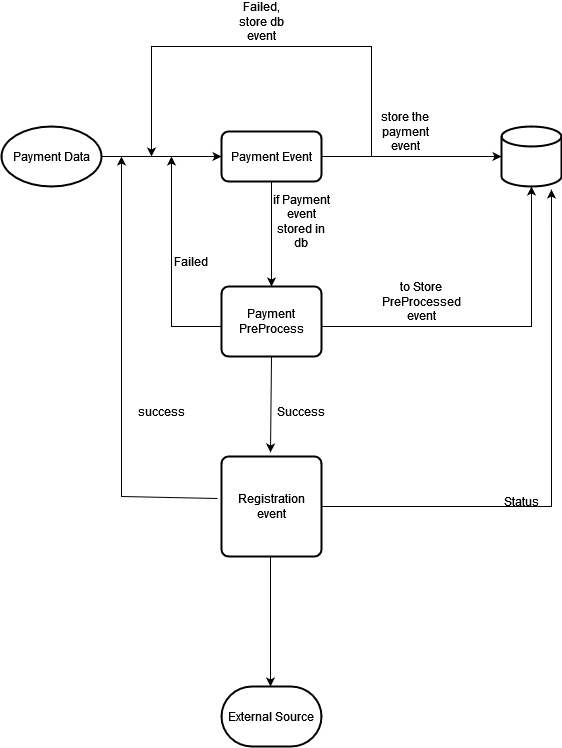

The diagram above was exported from draw.io. Its source (the exported page's mxGraphModel, read from the mxfile embedded in the PNG):
<mxGraphModel dx="1674" dy="1923" grid="1" gridSize="10" guides="1" tooltips="1" connect="1" arrows="1" fold="1" page="1" pageScale="1" pageWidth="827" pageHeight="1169" math="0" shadow="0">
  <root>
    <mxCell id="0" />
    <mxCell id="1" parent="0" />
    <mxCell id="VordCCzc6NAOQtnxbt4K-1" value="Payment Data" style="strokeWidth=2;html=1;shape=mxgraph.flowchart.start_1;whiteSpace=wrap;" parent="1" vertex="1">
      <mxGeometry x="40" y="70" width="100" height="60" as="geometry" />
    </mxCell>
    <mxCell id="VordCCzc6NAOQtnxbt4K-2" value="" style="endArrow=classic;html=1;rounded=0;" parent="1" edge="1">
      <mxGeometry width="50" height="50" relative="1" as="geometry">
        <mxPoint x="140" y="100" as="sourcePoint" />
        <mxPoint x="260" y="100" as="targetPoint" />
      </mxGeometry>
    </mxCell>
    <mxCell id="VordCCzc6NAOQtnxbt4K-3" value="" style="strokeWidth=2;html=1;shape=mxgraph.flowchart.database;whiteSpace=wrap;" parent="1" vertex="1">
      <mxGeometry x="540" y="70" width="60" height="60" as="geometry" />
    </mxCell>
    <mxCell id="VordCCzc6NAOQtnxbt4K-4" value="Payment Event" style="rounded=1;whiteSpace=wrap;html=1;absoluteArcSize=1;arcSize=14;strokeWidth=2;" parent="1" vertex="1">
      <mxGeometry x="260" y="75" width="100" height="50" as="geometry" />
    </mxCell>
    <mxCell id="VordCCzc6NAOQtnxbt4K-5" value="" style="endArrow=classic;html=1;rounded=0;entryX=0;entryY=0.5;entryDx=0;entryDy=0;entryPerimeter=0;" parent="1" target="VordCCzc6NAOQtnxbt4K-3" edge="1">
      <mxGeometry width="50" height="50" relative="1" as="geometry">
        <mxPoint x="360" y="100" as="sourcePoint" />
        <mxPoint x="410" y="50" as="targetPoint" />
      </mxGeometry>
    </mxCell>
    <mxCell id="VordCCzc6NAOQtnxbt4K-6" value="" style="endArrow=classic;html=1;rounded=0;entryX=0.5;entryY=0;entryDx=0;entryDy=0;" parent="1" target="VordCCzc6NAOQtnxbt4K-9" edge="1">
      <mxGeometry width="50" height="50" relative="1" as="geometry">
        <mxPoint x="310" y="125" as="sourcePoint" />
        <mxPoint x="310" y="220" as="targetPoint" />
      </mxGeometry>
    </mxCell>
    <mxCell id="VordCCzc6NAOQtnxbt4K-7" value="store the payment event" style="text;strokeColor=none;align=center;fillColor=none;html=1;verticalAlign=middle;whiteSpace=wrap;rounded=0;" parent="1" vertex="1">
      <mxGeometry x="414" y="60" width="60" height="30" as="geometry" />
    </mxCell>
    <mxCell id="VordCCzc6NAOQtnxbt4K-8" value="if Payment event stored in db" style="text;strokeColor=none;align=center;fillColor=none;html=1;verticalAlign=middle;whiteSpace=wrap;rounded=0;" parent="1" vertex="1">
      <mxGeometry x="310" y="150" width="60" height="30" as="geometry" />
    </mxCell>
    <mxCell id="VordCCzc6NAOQtnxbt4K-9" value="Payment PreProcess" style="rounded=1;whiteSpace=wrap;html=1;absoluteArcSize=1;arcSize=14;strokeWidth=2;" parent="1" vertex="1">
      <mxGeometry x="260" y="230" width="100" height="70" as="geometry" />
    </mxCell>
    <mxCell id="VordCCzc6NAOQtnxbt4K-10" value="" style="endArrow=classic;html=1;rounded=0;entryX=0.5;entryY=1;entryDx=0;entryDy=0;entryPerimeter=0;" parent="1" target="VordCCzc6NAOQtnxbt4K-3" edge="1">
      <mxGeometry width="50" height="50" relative="1" as="geometry">
        <mxPoint x="360" y="270" as="sourcePoint" />
        <mxPoint x="670" y="260" as="targetPoint" />
        <Array as="points">
          <mxPoint x="570" y="270" />
        </Array>
      </mxGeometry>
    </mxCell>
    <mxCell id="VordCCzc6NAOQtnxbt4K-11" value="to Store PreProcessed event" style="text;strokeColor=none;align=center;fillColor=none;html=1;verticalAlign=middle;whiteSpace=wrap;rounded=0;" parent="1" vertex="1">
      <mxGeometry x="430" y="230" width="60" height="30" as="geometry" />
    </mxCell>
    <mxCell id="VordCCzc6NAOQtnxbt4K-12" value="Registration event" style="rounded=1;whiteSpace=wrap;html=1;absoluteArcSize=1;arcSize=14;strokeWidth=2;" parent="1" vertex="1">
      <mxGeometry x="260" y="400" width="100" height="100" as="geometry" />
    </mxCell>
    <mxCell id="VordCCzc6NAOQtnxbt4K-13" value="" style="endArrow=classic;html=1;rounded=0;entryX=0.39;entryY=-0.04;entryDx=0;entryDy=0;entryPerimeter=0;" parent="1" edge="1">
      <mxGeometry width="50" height="50" relative="1" as="geometry">
        <mxPoint x="310" y="300" as="sourcePoint" />
        <mxPoint x="309" y="396" as="targetPoint" />
      </mxGeometry>
    </mxCell>
    <mxCell id="XIlDxuUzsq-zrp7c8PZ2-1" value="" style="endArrow=classic;html=1;rounded=0;" parent="1" edge="1">
      <mxGeometry width="50" height="50" relative="1" as="geometry">
        <mxPoint x="410" y="100" as="sourcePoint" />
        <mxPoint x="190" y="100" as="targetPoint" />
        <Array as="points">
          <mxPoint x="410" y="-10" />
          <mxPoint x="190" y="-10" />
        </Array>
      </mxGeometry>
    </mxCell>
    <mxCell id="XIlDxuUzsq-zrp7c8PZ2-2" value="Failed, store db event" style="text;strokeColor=none;align=center;fillColor=none;html=1;verticalAlign=middle;whiteSpace=wrap;rounded=0;" parent="1" vertex="1">
      <mxGeometry x="270" y="-50" width="60" height="30" as="geometry" />
    </mxCell>
    <mxCell id="XIlDxuUzsq-zrp7c8PZ2-3" value="" style="endArrow=classic;html=1;rounded=0;" parent="1" edge="1">
      <mxGeometry width="50" height="50" relative="1" as="geometry">
        <mxPoint x="260" y="270" as="sourcePoint" />
        <mxPoint x="210" y="100" as="targetPoint" />
        <Array as="points">
          <mxPoint x="210" y="270" />
        </Array>
      </mxGeometry>
    </mxCell>
    <mxCell id="XIlDxuUzsq-zrp7c8PZ2-4" value="Failed" style="text;strokeColor=none;align=center;fillColor=none;html=1;verticalAlign=middle;whiteSpace=wrap;rounded=0;" parent="1" vertex="1">
      <mxGeometry x="200" y="190" width="60" height="30" as="geometry" />
    </mxCell>
    <mxCell id="XIlDxuUzsq-zrp7c8PZ2-5" value="Success" style="text;strokeColor=none;align=center;fillColor=none;html=1;verticalAlign=middle;whiteSpace=wrap;rounded=0;" parent="1" vertex="1">
      <mxGeometry x="310" y="340" width="60" height="30" as="geometry" />
    </mxCell>
    <mxCell id="XIlDxuUzsq-zrp7c8PZ2-6" value="" style="endArrow=classic;html=1;rounded=0;" parent="1" edge="1">
      <mxGeometry width="50" height="50" relative="1" as="geometry">
        <mxPoint x="309" y="500" as="sourcePoint" />
        <mxPoint x="309" y="630" as="targetPoint" />
      </mxGeometry>
    </mxCell>
    <mxCell id="XIlDxuUzsq-zrp7c8PZ2-7" value="" style="endArrow=classic;html=1;rounded=0;entryX=0.833;entryY=1.05;entryDx=0;entryDy=0;entryPerimeter=0;" parent="1" target="VordCCzc6NAOQtnxbt4K-3" edge="1">
      <mxGeometry width="50" height="50" relative="1" as="geometry">
        <mxPoint x="360" y="450" as="sourcePoint" />
        <mxPoint x="670" y="380" as="targetPoint" />
        <Array as="points">
          <mxPoint x="590" y="450" />
        </Array>
      </mxGeometry>
    </mxCell>
    <mxCell id="XIlDxuUzsq-zrp7c8PZ2-8" value="Status" style="text;strokeColor=none;align=center;fillColor=none;html=1;verticalAlign=middle;whiteSpace=wrap;rounded=0;" parent="1" vertex="1">
      <mxGeometry x="530" y="430" width="60" height="30" as="geometry" />
    </mxCell>
    <mxCell id="XIlDxuUzsq-zrp7c8PZ2-9" value="External Source" style="strokeWidth=2;html=1;shape=mxgraph.flowchart.terminator;whiteSpace=wrap;" parent="1" vertex="1">
      <mxGeometry x="260" y="630" width="100" height="60" as="geometry" />
    </mxCell>
    <mxCell id="XIlDxuUzsq-zrp7c8PZ2-12" value="" style="endArrow=classic;html=1;rounded=0;exitX=-0.04;exitY=0.42;exitDx=0;exitDy=0;exitPerimeter=0;" parent="1" source="VordCCzc6NAOQtnxbt4K-12" edge="1">
      <mxGeometry width="50" height="50" relative="1" as="geometry">
        <mxPoint x="150" y="410" as="sourcePoint" />
        <mxPoint x="160" y="100" as="targetPoint" />
        <Array as="points">
          <mxPoint x="160" y="440" />
        </Array>
      </mxGeometry>
    </mxCell>
    <mxCell id="XIlDxuUzsq-zrp7c8PZ2-13" value="success" style="text;strokeColor=none;align=center;fillColor=none;html=1;verticalAlign=middle;whiteSpace=wrap;rounded=0;" parent="1" vertex="1">
      <mxGeometry x="170" y="340" width="60" height="30" as="geometry" />
    </mxCell>
  </root>
</mxGraphModel>